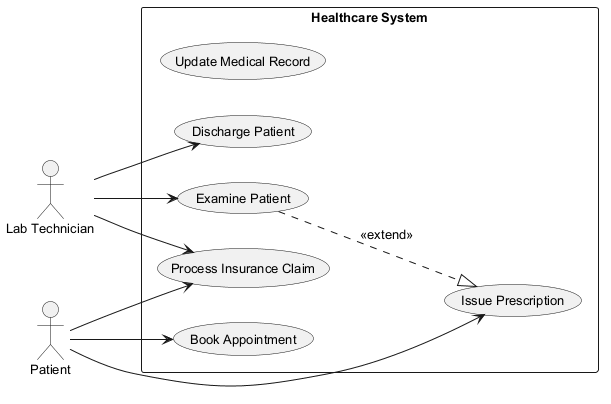

The diagram above was rendered by PlantUML. Its source (embedded in the PNG):
@startuml
skinparam defaultFontSize 13
left to right direction
actor "Lab Technician" as LT
actor "Patient" as P
rectangle "Healthcare System" {
  usecase "Update Medical Record" as UC_UpdateMedicalRecord
  usecase "Discharge Patient" as UC_DischargePatient
  usecase "Book Appointment" as UC_BookAppointment
  usecase "Issue Prescription" as UC_IssuePrescription
  usecase "Process Insurance Claim" as UC_ProcessInsuranceClaim
  usecase "Examine Patient" as UC_ExaminePatient
}
LT --> UC_ExaminePatient
LT --> UC_DischargePatient
LT --> UC_ProcessInsuranceClaim
P --> UC_BookAppointment
P --> UC_ProcessInsuranceClaim
P --> UC_IssuePrescription
UC_ExaminePatient ..|> UC_IssuePrescription : <<extend>>
@enduml